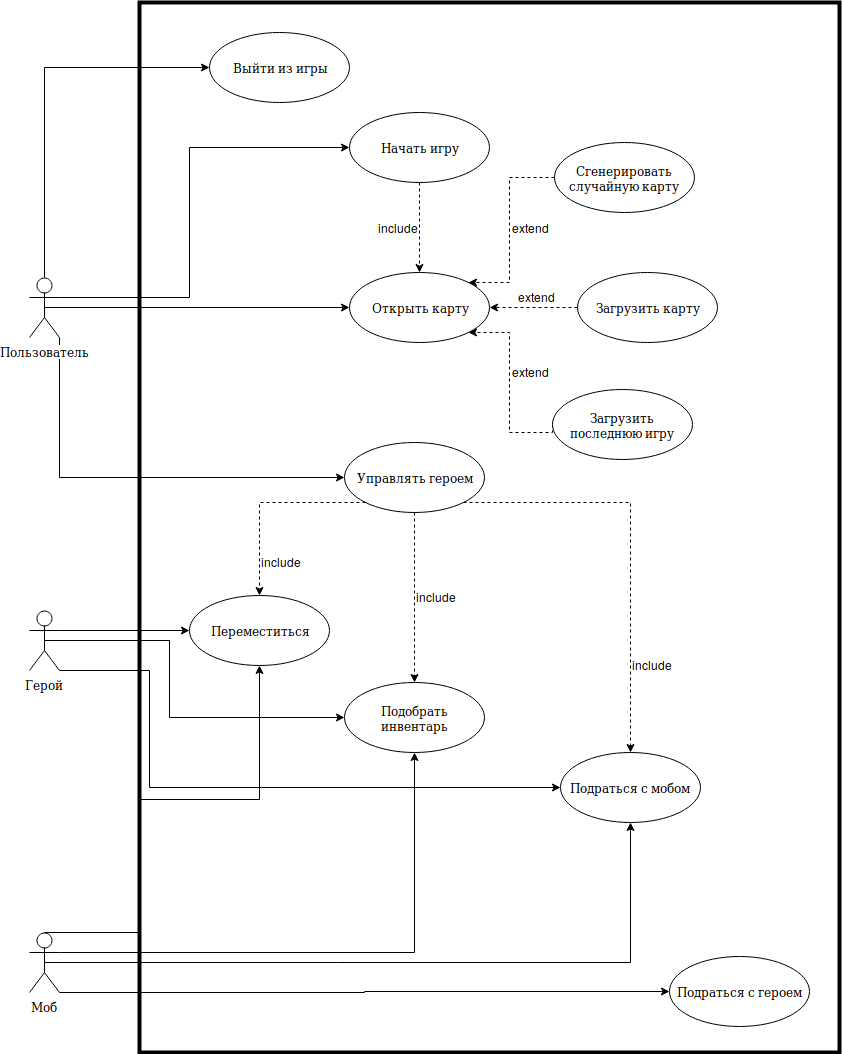

The diagram above was exported from draw.io. Its source (the exported page's mxGraphModel, read from the mxfile embedded in the PNG):
<mxGraphModel dx="1809" dy="1947" grid="1" gridSize="10" guides="1" tooltips="1" connect="1" arrows="1" fold="1" page="1" pageScale="1" pageWidth="827" pageHeight="1169" math="0" shadow="0">
  <root>
    <mxCell id="0" />
    <mxCell id="1" parent="0" />
    <mxCell id="JGLZYxaDr8coj9kzpkR--42" style="edgeStyle=orthogonalEdgeStyle;rounded=0;orthogonalLoop=1;jettySize=auto;html=1;exitX=1;exitY=0.3333333333333333;exitDx=0;exitDy=0;exitPerimeter=0;" parent="1" source="JGLZYxaDr8coj9kzpkR--1" target="JGLZYxaDr8coj9kzpkR--19" edge="1">
      <mxGeometry relative="1" as="geometry">
        <Array as="points">
          <mxPoint x="70" y="75" />
          <mxPoint x="70" y="-75" />
        </Array>
      </mxGeometry>
    </mxCell>
    <mxCell id="giA-H3ustpqe0j80pSH7-3" style="edgeStyle=orthogonalEdgeStyle;rounded=0;orthogonalLoop=1;jettySize=auto;html=1;exitX=0.5;exitY=0.5;exitDx=0;exitDy=0;exitPerimeter=0;entryX=0;entryY=0.5;entryDx=0;entryDy=0;" edge="1" parent="1" source="JGLZYxaDr8coj9kzpkR--1" target="JGLZYxaDr8coj9kzpkR--4">
      <mxGeometry relative="1" as="geometry" />
    </mxCell>
    <mxCell id="giA-H3ustpqe0j80pSH7-13" style="edgeStyle=orthogonalEdgeStyle;rounded=0;orthogonalLoop=1;jettySize=auto;html=1;exitX=0.5;exitY=0;exitDx=0;exitDy=0;exitPerimeter=0;entryX=0;entryY=0.5;entryDx=0;entryDy=0;" edge="1" parent="1" source="JGLZYxaDr8coj9kzpkR--1" target="JGLZYxaDr8coj9kzpkR--5">
      <mxGeometry relative="1" as="geometry" />
    </mxCell>
    <mxCell id="giA-H3ustpqe0j80pSH7-16" style="edgeStyle=orthogonalEdgeStyle;rounded=0;orthogonalLoop=1;jettySize=auto;html=1;exitX=1;exitY=1;exitDx=0;exitDy=0;exitPerimeter=0;entryX=0;entryY=0.5;entryDx=0;entryDy=0;" edge="1" parent="1" source="JGLZYxaDr8coj9kzpkR--1" target="giA-H3ustpqe0j80pSH7-15">
      <mxGeometry relative="1" as="geometry" />
    </mxCell>
    <mxCell id="JGLZYxaDr8coj9kzpkR--1" value="Пользователь" style="shape=umlActor;verticalLabelPosition=bottom;labelBackgroundColor=#ffffff;verticalAlign=top;html=1;" parent="1" vertex="1">
      <mxGeometry x="-90" y="55" width="30" height="60" as="geometry" />
    </mxCell>
    <mxCell id="JGLZYxaDr8coj9kzpkR--4" value="Открыть карту" style="ellipse;whiteSpace=wrap;html=1;" parent="1" vertex="1">
      <mxGeometry x="230" y="50" width="140" height="70" as="geometry" />
    </mxCell>
    <mxCell id="JGLZYxaDr8coj9kzpkR--5" value="Выйти из игры" style="ellipse;whiteSpace=wrap;html=1;" parent="1" vertex="1">
      <mxGeometry x="90" y="-190" width="140" height="70" as="geometry" />
    </mxCell>
    <mxCell id="giA-H3ustpqe0j80pSH7-6" style="edgeStyle=orthogonalEdgeStyle;rounded=0;orthogonalLoop=1;jettySize=auto;html=1;exitX=0;exitY=0.5;exitDx=0;exitDy=0;entryX=1;entryY=0;entryDx=0;entryDy=0;dashed=1;" edge="1" parent="1" source="JGLZYxaDr8coj9kzpkR--9" target="JGLZYxaDr8coj9kzpkR--4">
      <mxGeometry relative="1" as="geometry">
        <Array as="points">
          <mxPoint x="390" y="-45" />
          <mxPoint x="390" y="60" />
        </Array>
      </mxGeometry>
    </mxCell>
    <mxCell id="JGLZYxaDr8coj9kzpkR--9" value="Сгенерировать случайную карту" style="ellipse;whiteSpace=wrap;html=1;" parent="1" vertex="1">
      <mxGeometry x="435" y="-80" width="140" height="70" as="geometry" />
    </mxCell>
    <mxCell id="giA-H3ustpqe0j80pSH7-7" style="edgeStyle=orthogonalEdgeStyle;rounded=0;orthogonalLoop=1;jettySize=auto;html=1;exitX=0;exitY=0.5;exitDx=0;exitDy=0;entryX=1;entryY=0.5;entryDx=0;entryDy=0;dashed=1;" edge="1" parent="1" source="JGLZYxaDr8coj9kzpkR--10" target="JGLZYxaDr8coj9kzpkR--4">
      <mxGeometry relative="1" as="geometry" />
    </mxCell>
    <mxCell id="JGLZYxaDr8coj9kzpkR--10" value="Загрузить карту" style="ellipse;whiteSpace=wrap;html=1;" parent="1" vertex="1">
      <mxGeometry x="458" y="49.5" width="140" height="70" as="geometry" />
    </mxCell>
    <mxCell id="giA-H3ustpqe0j80pSH7-4" style="edgeStyle=orthogonalEdgeStyle;rounded=0;orthogonalLoop=1;jettySize=auto;html=1;exitX=0.5;exitY=1;exitDx=0;exitDy=0;entryX=0.5;entryY=0;entryDx=0;entryDy=0;dashed=1;" edge="1" parent="1" source="JGLZYxaDr8coj9kzpkR--19" target="JGLZYxaDr8coj9kzpkR--4">
      <mxGeometry relative="1" as="geometry" />
    </mxCell>
    <mxCell id="JGLZYxaDr8coj9kzpkR--19" value="Начать игру" style="ellipse;whiteSpace=wrap;html=1;" parent="1" vertex="1">
      <mxGeometry x="230" y="-110" width="140" height="70" as="geometry" />
    </mxCell>
    <mxCell id="JGLZYxaDr8coj9kzpkR--22" value="Переместиться" style="ellipse;whiteSpace=wrap;html=1;" parent="1" vertex="1">
      <mxGeometry x="70" y="373" width="140" height="70" as="geometry" />
    </mxCell>
    <mxCell id="JGLZYxaDr8coj9kzpkR--23" value="&lt;div&gt;Подраться с мобом&lt;br&gt;&lt;/div&gt;" style="ellipse;whiteSpace=wrap;html=1;" parent="1" vertex="1">
      <mxGeometry x="441" y="530" width="140" height="70" as="geometry" />
    </mxCell>
    <mxCell id="JGLZYxaDr8coj9kzpkR--24" value="Подобрать инвентарь" style="ellipse;whiteSpace=wrap;html=1;" parent="1" vertex="1">
      <mxGeometry x="225" y="460" width="140" height="70" as="geometry" />
    </mxCell>
    <mxCell id="giA-H3ustpqe0j80pSH7-8" style="edgeStyle=orthogonalEdgeStyle;rounded=0;orthogonalLoop=1;jettySize=auto;html=1;exitX=0;exitY=0.5;exitDx=0;exitDy=0;entryX=1;entryY=1;entryDx=0;entryDy=0;dashed=1;" edge="1" parent="1" source="giA-H3ustpqe0j80pSH7-5" target="JGLZYxaDr8coj9kzpkR--4">
      <mxGeometry relative="1" as="geometry">
        <Array as="points">
          <mxPoint x="390" y="210" />
          <mxPoint x="390" y="110" />
        </Array>
      </mxGeometry>
    </mxCell>
    <mxCell id="giA-H3ustpqe0j80pSH7-5" value="Загрузить последнюю игру" style="ellipse;whiteSpace=wrap;html=1;" vertex="1" parent="1">
      <mxGeometry x="433" y="167" width="140" height="70" as="geometry" />
    </mxCell>
    <mxCell id="giA-H3ustpqe0j80pSH7-9" value="include" style="text;html=1;resizable=0;points=[];autosize=1;align=left;verticalAlign=top;spacingTop=-4;" vertex="1" parent="1">
      <mxGeometry x="257" y="-4" width="60" height="20" as="geometry" />
    </mxCell>
    <mxCell id="giA-H3ustpqe0j80pSH7-10" value="&lt;div&gt;extend&lt;/div&gt;" style="text;html=1;resizable=0;points=[];autosize=1;align=left;verticalAlign=top;spacingTop=-4;" vertex="1" parent="1">
      <mxGeometry x="391" y="-4" width="50" height="20" as="geometry" />
    </mxCell>
    <mxCell id="giA-H3ustpqe0j80pSH7-11" value="&lt;div&gt;extend&lt;/div&gt;" style="text;html=1;resizable=0;points=[];autosize=1;align=left;verticalAlign=top;spacingTop=-4;" vertex="1" parent="1">
      <mxGeometry x="397" y="64.5" width="50" height="20" as="geometry" />
    </mxCell>
    <mxCell id="giA-H3ustpqe0j80pSH7-12" value="&lt;div&gt;extend&lt;/div&gt;" style="text;html=1;resizable=0;points=[];autosize=1;align=left;verticalAlign=top;spacingTop=-4;" vertex="1" parent="1">
      <mxGeometry x="391" y="140" width="50" height="20" as="geometry" />
    </mxCell>
    <mxCell id="giA-H3ustpqe0j80pSH7-18" style="edgeStyle=orthogonalEdgeStyle;rounded=0;orthogonalLoop=1;jettySize=auto;html=1;exitX=1;exitY=0.3333333333333333;exitDx=0;exitDy=0;exitPerimeter=0;" edge="1" parent="1" source="giA-H3ustpqe0j80pSH7-14" target="JGLZYxaDr8coj9kzpkR--22">
      <mxGeometry relative="1" as="geometry" />
    </mxCell>
    <mxCell id="giA-H3ustpqe0j80pSH7-19" style="edgeStyle=orthogonalEdgeStyle;rounded=0;orthogonalLoop=1;jettySize=auto;html=1;exitX=0.5;exitY=0.5;exitDx=0;exitDy=0;exitPerimeter=0;entryX=0;entryY=0.5;entryDx=0;entryDy=0;" edge="1" parent="1" source="giA-H3ustpqe0j80pSH7-14" target="JGLZYxaDr8coj9kzpkR--24">
      <mxGeometry relative="1" as="geometry">
        <Array as="points">
          <mxPoint x="50" y="418" />
          <mxPoint x="50" y="495" />
        </Array>
      </mxGeometry>
    </mxCell>
    <mxCell id="giA-H3ustpqe0j80pSH7-20" style="edgeStyle=orthogonalEdgeStyle;rounded=0;orthogonalLoop=1;jettySize=auto;html=1;exitX=1;exitY=1;exitDx=0;exitDy=0;exitPerimeter=0;entryX=0;entryY=0.5;entryDx=0;entryDy=0;" edge="1" parent="1" source="giA-H3ustpqe0j80pSH7-14" target="JGLZYxaDr8coj9kzpkR--23">
      <mxGeometry relative="1" as="geometry">
        <Array as="points">
          <mxPoint x="30" y="448" />
          <mxPoint x="30" y="565" />
        </Array>
      </mxGeometry>
    </mxCell>
    <mxCell id="giA-H3ustpqe0j80pSH7-14" value="Герой" style="shape=umlActor;verticalLabelPosition=bottom;labelBackgroundColor=#ffffff;verticalAlign=top;html=1;" vertex="1" parent="1">
      <mxGeometry x="-90" y="388" width="30" height="60" as="geometry" />
    </mxCell>
    <mxCell id="giA-H3ustpqe0j80pSH7-21" style="edgeStyle=orthogonalEdgeStyle;rounded=0;orthogonalLoop=1;jettySize=auto;html=1;exitX=0;exitY=1;exitDx=0;exitDy=0;dashed=1;" edge="1" parent="1" source="giA-H3ustpqe0j80pSH7-15" target="JGLZYxaDr8coj9kzpkR--22">
      <mxGeometry relative="1" as="geometry" />
    </mxCell>
    <mxCell id="giA-H3ustpqe0j80pSH7-22" style="edgeStyle=orthogonalEdgeStyle;rounded=0;orthogonalLoop=1;jettySize=auto;html=1;exitX=0.5;exitY=1;exitDx=0;exitDy=0;dashed=1;" edge="1" parent="1" source="giA-H3ustpqe0j80pSH7-15" target="JGLZYxaDr8coj9kzpkR--24">
      <mxGeometry relative="1" as="geometry" />
    </mxCell>
    <mxCell id="giA-H3ustpqe0j80pSH7-23" style="edgeStyle=orthogonalEdgeStyle;rounded=0;orthogonalLoop=1;jettySize=auto;html=1;exitX=1;exitY=1;exitDx=0;exitDy=0;dashed=1;" edge="1" parent="1" source="giA-H3ustpqe0j80pSH7-15" target="JGLZYxaDr8coj9kzpkR--23">
      <mxGeometry relative="1" as="geometry" />
    </mxCell>
    <mxCell id="giA-H3ustpqe0j80pSH7-15" value="Управлять героем" style="ellipse;whiteSpace=wrap;html=1;" vertex="1" parent="1">
      <mxGeometry x="225" y="220" width="140" height="70" as="geometry" />
    </mxCell>
    <mxCell id="giA-H3ustpqe0j80pSH7-24" value="include" style="text;html=1;resizable=0;points=[];autosize=1;align=left;verticalAlign=top;spacingTop=-4;" vertex="1" parent="1">
      <mxGeometry x="140" y="330" width="60" height="20" as="geometry" />
    </mxCell>
    <mxCell id="giA-H3ustpqe0j80pSH7-25" value="include" style="text;html=1;resizable=0;points=[];autosize=1;align=left;verticalAlign=top;spacingTop=-4;" vertex="1" parent="1">
      <mxGeometry x="295" y="365" width="60" height="20" as="geometry" />
    </mxCell>
    <mxCell id="giA-H3ustpqe0j80pSH7-26" value="include" style="text;html=1;resizable=0;points=[];autosize=1;align=left;verticalAlign=top;spacingTop=-4;" vertex="1" parent="1">
      <mxGeometry x="511" y="433" width="60" height="20" as="geometry" />
    </mxCell>
    <mxCell id="giA-H3ustpqe0j80pSH7-33" style="edgeStyle=orthogonalEdgeStyle;rounded=0;orthogonalLoop=1;jettySize=auto;html=1;exitX=0.5;exitY=0;exitDx=0;exitDy=0;exitPerimeter=0;entryX=0.5;entryY=1;entryDx=0;entryDy=0;" edge="1" parent="1" source="giA-H3ustpqe0j80pSH7-27" target="JGLZYxaDr8coj9kzpkR--22">
      <mxGeometry relative="1" as="geometry">
        <Array as="points">
          <mxPoint x="20" y="710" />
          <mxPoint x="20" y="577" />
          <mxPoint x="140" y="577" />
        </Array>
      </mxGeometry>
    </mxCell>
    <mxCell id="giA-H3ustpqe0j80pSH7-35" style="edgeStyle=orthogonalEdgeStyle;rounded=0;orthogonalLoop=1;jettySize=auto;html=1;exitX=1;exitY=0.3333333333333333;exitDx=0;exitDy=0;exitPerimeter=0;entryX=0.5;entryY=1;entryDx=0;entryDy=0;" edge="1" parent="1" source="giA-H3ustpqe0j80pSH7-27" target="JGLZYxaDr8coj9kzpkR--24">
      <mxGeometry relative="1" as="geometry" />
    </mxCell>
    <mxCell id="giA-H3ustpqe0j80pSH7-36" style="edgeStyle=orthogonalEdgeStyle;rounded=0;orthogonalLoop=1;jettySize=auto;html=1;exitX=0.5;exitY=0.5;exitDx=0;exitDy=0;exitPerimeter=0;entryX=0.5;entryY=1;entryDx=0;entryDy=0;" edge="1" parent="1" source="giA-H3ustpqe0j80pSH7-27" target="JGLZYxaDr8coj9kzpkR--23">
      <mxGeometry relative="1" as="geometry" />
    </mxCell>
    <mxCell id="giA-H3ustpqe0j80pSH7-37" style="edgeStyle=orthogonalEdgeStyle;rounded=0;orthogonalLoop=1;jettySize=auto;html=1;exitX=1;exitY=1;exitDx=0;exitDy=0;exitPerimeter=0;entryX=0;entryY=0.5;entryDx=0;entryDy=0;" edge="1" parent="1" source="giA-H3ustpqe0j80pSH7-27" target="giA-H3ustpqe0j80pSH7-32">
      <mxGeometry relative="1" as="geometry">
        <Array as="points">
          <mxPoint x="245" y="770" />
          <mxPoint x="245" y="769" />
        </Array>
      </mxGeometry>
    </mxCell>
    <mxCell id="giA-H3ustpqe0j80pSH7-27" value="Моб" style="shape=umlActor;verticalLabelPosition=bottom;labelBackgroundColor=#ffffff;verticalAlign=top;html=1;" vertex="1" parent="1">
      <mxGeometry x="-90" y="710" width="30" height="60" as="geometry" />
    </mxCell>
    <mxCell id="giA-H3ustpqe0j80pSH7-32" value="&lt;div&gt;Подраться с героем&lt;br&gt;&lt;/div&gt;" style="ellipse;whiteSpace=wrap;html=1;" vertex="1" parent="1">
      <mxGeometry x="550" y="734" width="140" height="70" as="geometry" />
    </mxCell>
    <mxCell id="giA-H3ustpqe0j80pSH7-38" value="" style="rounded=0;whiteSpace=wrap;html=1;fillColor=none;strokeWidth=4;" vertex="1" parent="1">
      <mxGeometry x="20" y="-220" width="700" height="1050" as="geometry" />
    </mxCell>
  </root>
</mxGraphModel>